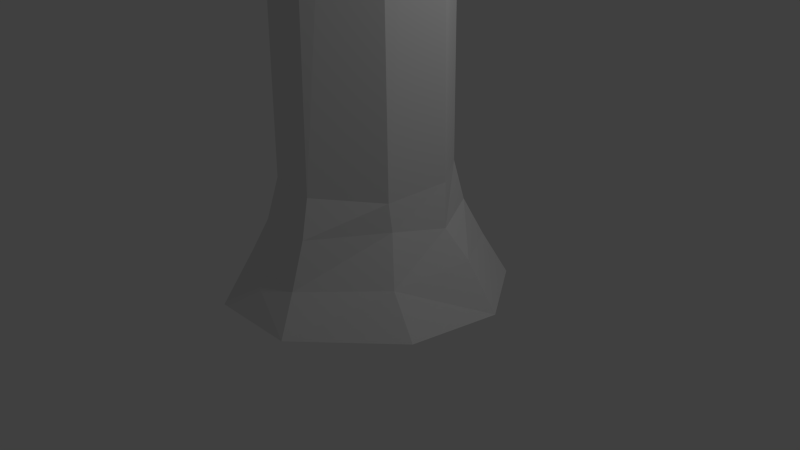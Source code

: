 # Source: big_ass_tree.blend  (saved by Blender 2.76.0; exported with 4.5.12 LTS)
import bpy
from mathutils import Matrix  # noqa: F401  (used for matrix-valued properties, if any)

bpy.ops.wm.read_factory_settings(use_empty=True)
scene = bpy.context.scene
scene.name = 'Scene'

# ---- collections
col_collection_1 = bpy.data.collections.new('Collection 1'); scene.collection.children.link(col_collection_1)

# ---- world
world_world = bpy.data.worlds.new('World'); scene.world = world_world
world_world.color = (0.05088, 0.05088, 0.05088)
world_world.use_sun_shadow = False
world_world.sun_shadow_jitter_overblur = 0.0
world_world.cycles.sampling_method = 'MANUAL'
world_world.cycles.sample_map_resolution = 256

# ---- cameras
cam_camera = bpy.data.cameras.new('Camera')
cam_camera.clip_end = 100.0
cam_camera.lens = 35.0
cam_camera.sensor_width = 32.0
cam_camera.sensor_height = 18.0
cam_camera.ortho_scale = 7.314
cam_camera.dof.focus_distance = 0.0
cam_camera.dof.aperture_fstop = 128.0

# ---- lights
light_lamp = bpy.data.lights.new('Lamp', 'POINT')
light_lamp.transmission_factor = 0.0
light_lamp.cutoff_distance = 30.0
light_lamp.energy = 100.0
light_lamp.shadow_buffer_clip_start = 1.001
light_lamp.shadow_soft_size = 0.1
light_lamp.shadow_maximum_resolution = 0.006
light_lamp.use_absolute_resolution = True
light_lamp.cycles.use_multiple_importance_sampling = False

# ---- meshes
me_circle = bpy.data.meshes.new('Circle')
me_circle.from_pydata([(0.01217, 1.008, 10.84), (-0.6236, 0.6822, 10.85), (-0.9379, 0.1261, 10.82), (-0.911, -0.4411, 10.83), (-0.3926, -0.9001, 10.8), (0.2921, -0.9655, 10.89), (0.8281, -0.4892, 10.78), (0.9763, 0.1806, 10.84), (0.658, 0.7494, 10.89), (-0.0009486, 1.015, 28.61), (-0.6203, 0.6772, 28.6), (-0.9783, 0.1711, 28.6), (-0.8674, -0.4988, 28.61), (-0.331, -0.9505, 28.62), (0.3273, -0.9047, 28.6), (0.8723, -0.5473, 28.56), (0.9891, 0.1155, 28.58), (0.6783, 0.7493, 28.63), (-0.04287, 0.7215, 36.25), (-0.4925, 0.4943, 36.24), (-0.6637, 0.1563, 36.24), (-0.6728, -0.3294, 36.16), (-0.2492, -0.6501, 36.26), (0.2636, -0.6676, 36.2), (0.6738, -0.4243, 36.24), (0.6876, 0.1151, 36.24), (0.4547, 0.5382, 36.24), (-0.05609, 0.3646, 41.89), (-0.2611, 0.2948, 41.86), (-0.3481, 0.04841, 41.83), (-0.3395, -0.1982, 41.84), (-0.1706, -0.4135, 41.83), (0.1697, -0.3555, 41.77), (0.3903, -0.147, 41.87), (0.3795, 0.05326, 41.81), (0.2628, 0.3304, 41.85), (0.005625, 0.9901, 1.248), (-0.8259, 0.8598, 1.238), (-1.122, 0.2411, 1.233), (-0.8662, -0.5, 1.258), (-0.3753, -1.129, 1.307), (0.254, -1.188, 1.258), (0.8967, -0.5382, 1.188), (1.048, 0.2192, 1.27), (0.7032, 0.7269, 1.299), (0.0318, 1.099, 0.8178), (-0.8934, 0.9788, 0.7755), (-1.259, 0.2732, 0.8279), (-0.9582, -0.5526, 0.8006), (-0.4041, -1.293, 0.8064), (0.3242, -1.339, 0.7985), (0.9474, -0.5334, 0.8425), (1.129, 0.1479, 0.7239), (0.7708, 0.8412, 0.7688), (0.001719, 1.449, 0.276), (-1.013, 1.085, 0.3403), (-1.471, 0.3262, 0.2817), (-1.226, -0.664, 0.2891), (-0.5577, -1.526, 0.2811), (0.3619, -1.557, 0.2343), (1.178, -0.7308, 0.2512), (1.4, 0.2661, 0.3521), (0.9279, 1.044, 0.2696), (0.03201, 1.769, -0.2966), (-1.2, 1.423, -0.2131), (-1.912, 0.4427, -0.242), (-1.523, -0.8646, -0.2402), (-0.6609, -1.855, -0.2483), (0.5294, -1.872, -0.2047), (1.573, -0.8265, -0.236), (1.776, 0.3446, -0.2653), (1.136, 1.299, -0.3017)], [], [(5, 15, 14), (2, 12, 11), (6, 16, 15), (3, 13, 12), (0, 10, 9), (7, 17, 16), (4, 14, 13), (1, 11, 10), (8, 9, 17), (12, 22, 21), (9, 19, 18), (16, 26, 25), (13, 23, 22), (11, 19, 10), (17, 18, 26), (14, 24, 23), (11, 21, 20), (15, 25, 24), (20, 30, 29), (24, 34, 33), (21, 31, 30), (18, 28, 27), (25, 35, 34), (22, 32, 31), (19, 29, 28), (26, 27, 35), (23, 33, 32), (6, 41, 42), (3, 38, 39), (7, 42, 43), (4, 39, 40), (1, 36, 37), (8, 43, 44), (5, 40, 41), (2, 37, 38), (0, 44, 36), (37, 45, 46), (44, 52, 53), (41, 49, 50), (38, 46, 47), (36, 53, 45), (42, 50, 51), (39, 47, 48), (43, 51, 52), (39, 49, 40), (52, 60, 61), (49, 57, 58), (46, 54, 55), (53, 61, 62), (50, 58, 59), (47, 55, 56), (45, 62, 54), (51, 59, 60), (48, 56, 57), (62, 63, 54), (60, 68, 69), (57, 65, 66), (60, 70, 61), (57, 67, 58), (55, 63, 64), (62, 70, 71), (58, 68, 59), (56, 64, 65), (6, 15, 5), (3, 12, 2), (7, 16, 6), (4, 13, 3), (1, 10, 0), (8, 17, 7), (5, 14, 4), (2, 11, 1), (0, 9, 8), (13, 22, 12), (10, 19, 9), (17, 26, 16), (14, 23, 13), (20, 19, 11), (9, 18, 17), (15, 24, 14), (12, 21, 11), (16, 25, 15), (21, 30, 20), (25, 34, 24), (22, 31, 21), (19, 28, 18), (26, 35, 25), (23, 32, 22), (20, 29, 19), (18, 27, 26), (24, 33, 23), (5, 41, 6), (2, 38, 3), (6, 42, 7), (3, 39, 4), (0, 36, 1), (7, 43, 8), (4, 40, 5), (1, 37, 2), (8, 44, 0), (36, 45, 37), (43, 52, 44), (40, 49, 41), (37, 46, 38), (44, 53, 36), (41, 50, 42), (38, 47, 39), (42, 51, 43), (48, 49, 39), (51, 60, 52), (48, 57, 49), (45, 54, 46), (52, 61, 53), (49, 58, 50), (46, 55, 47), (53, 62, 45), (50, 59, 51), (47, 56, 48), (71, 63, 62), (59, 68, 60), (56, 65, 57), (69, 70, 60), (66, 67, 57), (54, 63, 55), (61, 70, 62), (67, 68, 58), (55, 64, 56)])
me_circle.use_remesh_preserve_volume = False
me_circle.use_remesh_preserve_attributes = False
me_circle.use_mirror_vertex_groups = False
me_circle.update()

# ---- objects
ob_circle = bpy.data.objects.new('Circle', me_circle)
ob_lamp = bpy.data.objects.new('Lamp', light_lamp)
ob_camera = bpy.data.objects.new('Camera', cam_camera)

# ---- transforms, parenting, visibility, modifiers, constraints
ob_circle.location = (0.0, 0.0, 0.0)
ob_circle.lineart.crease_threshold = 0.0
ob_lamp.location = (4.076, 1.005, 5.904)
ob_lamp.rotation_euler = (0.6503, 0.05522, 1.866)
ob_lamp.lock_rotations_4d = False
ob_lamp.empty_display_type = 'ARROWS'
ob_lamp.color = (0.0, 0.0, 0.0, 0.0)
ob_lamp.lineart.crease_threshold = 0.0
ob_camera.location = (7.481, -6.508, 5.344)
ob_camera.rotation_euler = (1.109, 0.01082, 0.8149)
ob_camera.lock_rotations_4d = False
ob_camera.empty_display_type = 'ARROWS'
ob_camera.color = (0.0, 0.0, 0.0, 0.0)
ob_camera.display_type = 'WIRE'
ob_camera.lineart.crease_threshold = 0.0

# ---- collection membership
col_collection_1.objects.link(ob_circle)
col_collection_1.objects.link(ob_lamp)
col_collection_1.objects.link(ob_camera)

# ---- scene / render settings (as saved in the file)
scene.camera = ob_camera
scene.frame_start = 1; scene.frame_end = 250; scene.frame_set(1)
scene.render.engine = 'BLENDER_EEVEE_NEXT'
scene.render.resolution_percentage = 50
scene.render.dither_intensity = 0.0
scene.cycles.use_denoising = False
scene.cycles.samples = 10
scene.cycles.sampling_pattern = 'TABULATED_SOBOL'
scene.cycles.light_sampling_threshold = 0.0
scene.cycles.use_adaptive_sampling = False
scene.cycles.use_light_tree = False
scene.cycles.blur_glossy = 0.0
scene.cycles.pixel_filter_type = 'GAUSSIAN'
scene.cycles.sample_clamp_indirect = 0.0
scene.view_settings.view_transform = 'Standard'
bpy.context.view_layer.update()
